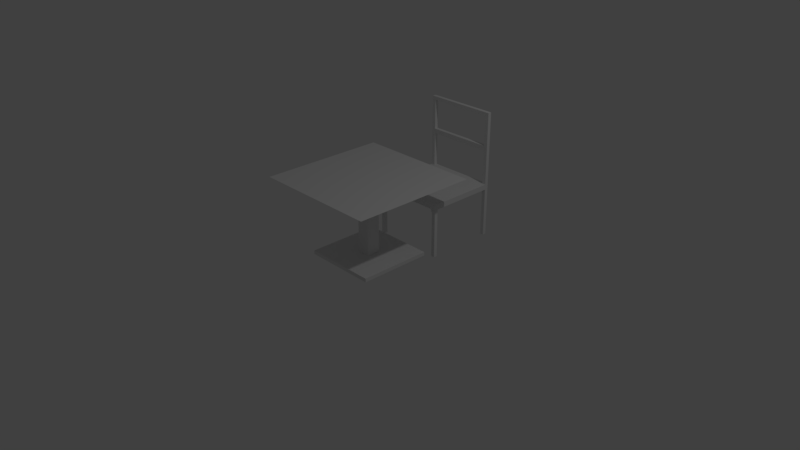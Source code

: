 # Source: Chair_and_table.blend  (saved by Blender 2.79.0; exported with 4.5.12 LTS)
import bpy
from mathutils import Matrix  # noqa: F401  (used for matrix-valued properties, if any)

bpy.ops.wm.read_factory_settings(use_empty=True)
scene = bpy.context.scene
scene.name = 'Scene'

# ---- collections
col_collection_1 = bpy.data.collections.new('Collection 1'); scene.collection.children.link(col_collection_1)

# ---- materials (node trees are filled in below, after node groups)
mat_material = bpy.data.materials.new('Material')
mat_material.alpha_threshold = 0.0
mat_material.use_transparent_shadow = False
mat_material.roughness = 0.5
mat_material.line_color = (0.0, 0.0, 0.0, 1.0)

# ---- material node trees

# ---- world
world_world = bpy.data.worlds.new('World'); scene.world = world_world
world_world.color = (0.05088, 0.05088, 0.05088)
world_world.use_sun_shadow = False
world_world.sun_shadow_jitter_overblur = 0.0
world_world.cycles.sampling_method = 'MANUAL'

# ---- cameras
cam_camera = bpy.data.cameras.new('Camera')
cam_camera.clip_end = 100.0
cam_camera.lens = 35.0
cam_camera.sensor_width = 32.0
cam_camera.sensor_height = 18.0
cam_camera.ortho_scale = 7.314
cam_camera.dof.focus_distance = 0.0
cam_camera.dof.aperture_fstop = 128.0

# ---- lights
light_lamp = bpy.data.lights.new('Lamp', 'POINT')
light_lamp.transmission_factor = 0.0
light_lamp.cutoff_distance = 30.0
light_lamp.energy = 100.0
light_lamp.shadow_buffer_clip_start = 1.001
light_lamp.shadow_soft_size = 0.1
light_lamp.shadow_maximum_resolution = 0.006
light_lamp.use_absolute_resolution = True

# ---- meshes
me_cube_001 = bpy.data.meshes.new('Cube.001')
me_cube_001.from_pydata([(-1.0, -1.0, -1.0), (-1.0, -1.0, 1.0), (-1.0, 1.0, -1.0), (-1.0, 1.0, 1.0), (1.0, -1.0, -1.0), (1.0, -1.0, 1.0), (1.0, 1.0, -1.0), (1.0, 1.0, 1.0), (0.3333, 1.0, -1.0), (-0.3333, 1.0, -1.0), (-0.3333, 1.0, 1.0), (0.3333, 1.0, 1.0), (-0.3333, -1.0, -1.0), (0.3333, -1.0, -1.0), (0.3333, -1.0, 1.0), (-0.3333, -1.0, 1.0), (-1.0, 0.3333, -1.0), (-1.0, -0.3333, -1.0), (-1.0, -0.3333, 1.0), (-1.0, 0.3333, 1.0), (1.0, -0.3333, -1.0), (1.0, 0.3333, -1.0), (1.0, 0.3333, 1.0), (1.0, -0.3333, 1.0), (0.3333, 0.3333, 1.0), (0.3333, -0.3333, 1.0), (-0.3333, 0.3333, 1.0), (-0.3333, -0.3333, 1.0), (-0.3333, 0.3333, -1.0), (-0.3333, -0.3333, -1.0), (0.3333, 0.3333, -1.0), (0.3333, -0.3333, -1.0), (0.1815, 0.1815, 1.0), (0.1815, -0.1815, 1.0), (-0.1815, 0.1815, 1.0), (-0.1815, -0.1815, 1.0), (0.3333, 0.3333, 1.0), (0.3333, -0.3333, 1.0), (-0.3333, 0.3333, 1.0), (-0.3333, -0.3333, 1.0), (0.1815, 0.1815, 36.7), (0.1815, -0.1815, 36.7), (-0.1815, 0.1815, 36.7), (-0.1815, -0.1815, 36.7), (0.1815, 0.1815, 37.17), (0.1815, -0.1815, 37.17), (-0.1815, 0.1815, 37.17), (-0.1815, -0.1815, 37.17), (1.722, 1.722, 41.9), (1.722, -1.722, 41.9), (-1.722, 1.722, 41.9), (-1.722, -1.722, 41.9)], [], [(16, 19, 3, 2), (8, 11, 7, 6), (20, 23, 5, 4), (12, 15, 1, 0), (31, 20, 4, 13), (27, 18, 1, 15), (23, 25, 14, 5), (25, 27, 15, 14), (17, 29, 12, 0), (29, 31, 13, 12), (4, 5, 14, 13), (13, 14, 15, 12), (2, 3, 10, 9), (9, 10, 11, 8), (9, 8, 30, 28), (28, 30, 31, 29), (2, 9, 28, 16), (16, 28, 29, 17), (11, 10, 26, 24), (26, 27, 39, 38), (7, 11, 24, 22), (22, 24, 25, 23), (10, 3, 19, 26), (26, 19, 18, 27), (8, 6, 21, 30), (30, 21, 20, 31), (6, 7, 22, 21), (21, 22, 23, 20), (0, 1, 18, 17), (17, 18, 19, 16), (35, 33, 41, 43), (25, 24, 36, 37), (24, 26, 38, 36), (27, 25, 37, 39), (32, 33, 37, 36), (35, 34, 38, 39), (34, 32, 36, 38), (33, 35, 39, 37), (40, 42, 46, 44), (34, 35, 43, 42), (32, 34, 42, 40), (33, 32, 40, 41), (44, 46, 50, 48), (41, 40, 44, 45), (43, 41, 45, 47), (42, 43, 47, 46), (48, 50, 51, 49), (45, 44, 48, 49), (47, 45, 49, 51), (46, 47, 51, 50)])
me_cube_001.use_remesh_preserve_volume = False
me_cube_001.use_remesh_preserve_attributes = False
me_cube_001.use_mirror_vertex_groups = False
me_cube_001.update()
me_cube = bpy.data.meshes.new('Cube')
me_cube.from_pydata([(1.0, 1.0, -1.0), (1.0, -1.0, -1.0), (-1.0, -1.0, -1.0), (-1.0, 1.0, -1.0), (1.0, 1.0, 1.0), (1.0, -1.0, 1.0), (-1.0, -1.0, 1.0), (-1.0, 1.0, 1.0), (0.9, 1.0, -1.0), (-0.9, 1.0, -1.0), (0.9, -1.0, -1.0), (-0.9, -1.0, -1.0), (0.9, 1.0, 1.0), (-0.9, 1.0, 1.0), (0.9, -1.0, 1.0), (-0.9, -1.0, 1.0), (1.0, 0.9, -1.0), (1.0, -0.9, -1.0), (-1.0, -0.9, -1.0), (-1.0, 0.9, -1.0), (1.0, 0.9, 1.0), (1.0, -0.9, 1.0), (-1.0, -0.9, 1.0), (-1.0, 0.9, 1.0), (0.9, 0.9, 1.0), (0.9, -0.9, 1.0), (-0.9, 0.9, 1.0), (-0.9, -0.9, 1.0), (0.9, -0.9, -1.0), (0.9, 0.9, -1.0), (-0.9, -0.9, -1.0), (-0.9, 0.9, -1.0), (1.0, -0.9, -19.54), (1.0, -1.0, -19.54), (-0.9, 1.0, -19.54), (-1.0, 1.0, -19.54), (-0.9, -1.0, -19.54), (-1.0, -1.0, -19.54), (-1.0, 0.9, -19.54), (1.0, 1.0, -19.54), (0.9, 1.0, -19.54), (0.9, -1.0, -19.54), (0.9, 0.9, -19.54), (-0.9, 0.9, -19.54), (1.0, 0.9, -19.54), (-1.0, -0.9, -19.54), (0.9, -0.9, -19.54), (-0.9, -0.9, -19.54), (-0.9, 1.0, 14.06), (-1.0, 1.0, 14.06), (-1.0, 0.9, 14.06), (1.0, 1.0, 14.06), (0.9, 1.0, 14.06), (1.0, 0.9, 14.06), (0.9, 0.9, 14.06), (-0.9, 0.9, 14.06), (-0.9, 1.0, 15.8), (-1.0, 1.0, 15.8), (-1.0, 0.9, 15.8), (1.0, 1.0, 15.8), (0.9, 1.0, 15.8), (1.0, 0.9, 15.8), (0.9, 0.9, 15.8), (-0.9, 0.9, 15.8), (-0.9, 1.0, 27.21), (-1.0, 1.0, 27.21), (-1.0, 0.9, 27.21), (1.0, 1.0, 27.21), (0.9, 1.0, 27.21), (1.0, 0.9, 27.21), (0.9, 0.9, 27.21), (-0.9, 0.9, 27.21), (-0.9, 1.0, 28.51), (-1.0, 1.0, 28.51), (-1.0, 0.9, 28.51), (1.0, 1.0, 28.51), (0.9, 1.0, 28.51), (1.0, 0.9, 28.51), (0.9, 0.9, 28.51), (-0.9, 0.9, 28.51), (0.9, 1.0, 14.06), (0.9, 0.9, 14.06), (0.9, 1.0, 15.8), (0.9, 0.9, 15.8), (0.9, 1.0, 27.21), (0.9, 0.9, 27.21), (0.9, 1.0, 28.51), (0.9, 0.9, 28.51), (-0.9, 1.0, 27.21), (-0.9, 0.9, 27.21), (0.9, 1.0, 27.21), (0.9, 0.9, 27.21)], [], [(16, 29, 42, 44), (27, 22, 6, 15), (17, 21, 5, 1), (11, 15, 6, 2), (19, 23, 7, 3), (13, 9, 3, 7), (4, 0, 8, 12), (12, 8, 9, 13), (1, 5, 14, 10), (10, 14, 15, 11), (21, 25, 14, 5), (25, 27, 15, 14), (3, 9, 34, 35), (28, 10, 11, 30), (8, 29, 31, 9), (29, 28, 30, 31), (2, 18, 45, 37), (16, 17, 28, 29), (12, 13, 26, 24), (24, 26, 27, 25), (13, 7, 49, 48), (20, 24, 25, 21), (2, 6, 22, 18), (18, 22, 23, 19), (0, 4, 20, 16), (16, 20, 21, 17), (7, 23, 50, 49), (26, 23, 22, 27), (17, 1, 33, 32), (31, 30, 18, 19), (47, 36, 37, 45), (32, 33, 41, 46), (39, 44, 42, 40), (34, 43, 38, 35), (28, 17, 32, 46), (11, 2, 37, 36), (10, 28, 46, 41), (29, 8, 40, 42), (8, 0, 39, 40), (9, 31, 43, 34), (19, 3, 35, 38), (30, 11, 36, 47), (0, 16, 44, 39), (31, 19, 38, 43), (1, 10, 41, 33), (18, 30, 47, 45), (54, 53, 61, 62), (26, 13, 48, 55), (4, 12, 52, 51), (12, 24, 54, 52), (23, 26, 55, 50), (20, 4, 51, 53), (24, 20, 53, 54), (49, 50, 58, 57), (63, 56, 64, 71), (58, 63, 71, 66), (52, 54, 62, 60), (51, 52, 60, 59), (48, 49, 57, 56), (50, 55, 63, 58), (56, 63, 83, 82), (53, 51, 59, 61), (64, 65, 73, 72), (67, 68, 76, 75), (61, 59, 67, 69), (57, 58, 66, 65), (62, 61, 69, 70), (60, 62, 70, 68), (59, 60, 68, 67), (56, 57, 65, 64), (75, 76, 78, 77), (72, 73, 74, 79), (66, 71, 79, 74), (64, 84, 90, 88), (69, 67, 75, 77), (65, 66, 74, 73), (70, 69, 77, 78), (68, 70, 78, 76), (81, 80, 82, 83), (48, 56, 82, 80), (63, 55, 81, 83), (55, 48, 80, 81), (85, 84, 86, 87), (64, 72, 86, 84), (72, 79, 87, 86), (79, 71, 85, 87), (89, 88, 90, 91), (84, 85, 91, 90), (71, 64, 88, 89), (85, 71, 89, 91)])
me_cube.materials.append(mat_material)
me_cube.use_remesh_preserve_volume = False
me_cube.use_remesh_preserve_attributes = False
me_cube.use_mirror_vertex_groups = False
me_cube.update()

# ---- objects
ob_cube = bpy.data.objects.new('Cube', me_cube_001)
ob_chair = bpy.data.objects.new('Chair', me_cube)
ob_lamp = bpy.data.objects.new('Lamp', light_lamp)
ob_camera = bpy.data.objects.new('Camera', cam_camera)

# ---- transforms, parenting, visibility, modifiers, constraints
ob_cube.location = (0.0, 0.0, 0.012)
ob_cube.scale = (0.5, 0.5, 0.025)
ob_cube.lineart.crease_threshold = 0.0
ob_chair.location = (0.0, 1.18, 0.6)
ob_chair.scale = (0.5, 0.5, 0.0363)
ob_chair.lock_rotations_4d = False
ob_chair.empty_display_type = 'ARROWS'
ob_chair.lineart.crease_threshold = 0.0
ob_lamp.location = (4.076, 1.005, 5.904)
ob_lamp.rotation_euler = (0.6503, 0.05522, 1.866)
ob_lamp.lock_rotations_4d = False
ob_lamp.empty_display_type = 'ARROWS'
ob_lamp.color = (0.0, 0.0, 0.0, 0.0)
ob_lamp.lineart.crease_threshold = 0.0
ob_camera.location = (7.481, -6.508, 5.344)
ob_camera.rotation_euler = (1.109, 0.0, 0.8149)
ob_camera.lock_rotations_4d = False
ob_camera.empty_display_type = 'ARROWS'
ob_camera.color = (0.0, 0.0, 0.0, 0.0)
ob_camera.display_type = 'WIRE'
ob_camera.lineart.crease_threshold = 0.0

# ---- collection membership
col_collection_1.objects.link(ob_cube)
col_collection_1.objects.link(ob_chair)
col_collection_1.objects.link(ob_lamp)
col_collection_1.objects.link(ob_camera)

# ---- scene / render settings (as saved in the file)
scene.camera = ob_camera
scene.frame_start = 1; scene.frame_end = 250; scene.frame_set(1)
scene.render.engine = 'BLENDER_EEVEE_NEXT'
scene.render.resolution_percentage = 50
scene.render.dither_intensity = 0.0
scene.cycles.use_denoising = False
scene.cycles.samples = 128
scene.cycles.sampling_pattern = 'TABULATED_SOBOL'
scene.cycles.use_adaptive_sampling = False
scene.cycles.use_light_tree = False
scene.cycles.blur_glossy = 0.0
scene.cycles.sample_clamp_indirect = 0.0
scene.view_settings.view_transform = 'Standard'
bpy.context.view_layer.update()
